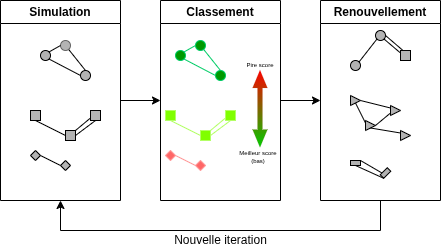

The diagram above was exported from draw.io. Its source (the exported page's mxGraphModel, read from the mxfile embedded in the PNG):
<mxGraphModel dx="1307" dy="769" grid="1" gridSize="10" guides="1" tooltips="1" connect="1" arrows="1" fold="1" page="1" pageScale="1" pageWidth="850" pageHeight="1100" math="0" shadow="0">
  <root>
    <mxCell id="0" />
    <mxCell id="1" parent="0" />
    <mxCell id="BPX-tp_l9XkZSt9TirF8-90" edge="1" parent="1" source="BPX-tp_l9XkZSt9TirF8-48" style="edgeStyle=orthogonalEdgeStyle;rounded=0;orthogonalLoop=1;jettySize=auto;html=1;">
      <mxGeometry relative="1" as="geometry">
        <mxPoint x="400" y="300" as="targetPoint" />
      </mxGeometry>
    </mxCell>
    <mxCell id="BPX-tp_l9XkZSt9TirF8-48" parent="1" style="swimlane;whiteSpace=wrap;html=1;" value="Simulation" vertex="1">
      <mxGeometry height="200" width="120" x="240" y="200" as="geometry">
        <mxRectangle height="30" width="50" x="240" y="200" as="alternateBounds" />
      </mxGeometry>
    </mxCell>
    <mxCell id="BPX-tp_l9XkZSt9TirF8-5" parent="BPX-tp_l9XkZSt9TirF8-48" style="ellipse;whiteSpace=wrap;html=1;shapeInside=1;aspect=fixed;fillColor=#B3B3B3;" value="" vertex="1">
      <mxGeometry height="10" width="10" x="40" y="50" as="geometry" />
    </mxCell>
    <mxCell id="BPX-tp_l9XkZSt9TirF8-6" parent="BPX-tp_l9XkZSt9TirF8-48" style="ellipse;whiteSpace=wrap;html=1;shapeInside=1;aspect=fixed;fillColor=#B3B3B3;" value="" vertex="1">
      <mxGeometry height="10" width="10" x="80" y="70" as="geometry" />
    </mxCell>
    <mxCell id="BPX-tp_l9XkZSt9TirF8-8" edge="1" parent="BPX-tp_l9XkZSt9TirF8-48" source="BPX-tp_l9XkZSt9TirF8-7" style="rounded=0;orthogonalLoop=1;jettySize=auto;html=1;entryX=0.5;entryY=0;entryDx=0;entryDy=0;strokeWidth=1;endArrow=none;endFill=0;" target="BPX-tp_l9XkZSt9TirF8-6" value=" ">
      <mxGeometry relative="1" as="geometry" />
    </mxCell>
    <mxCell id="BPX-tp_l9XkZSt9TirF8-7" parent="BPX-tp_l9XkZSt9TirF8-48" style="ellipse;whiteSpace=wrap;html=1;shapeInside=1;aspect=fixed;fillColor=#B3B3B3;fontColor=#333333;strokeColor=#666666;" value="" vertex="1">
      <mxGeometry height="10" width="10" x="60" y="40" as="geometry" />
    </mxCell>
    <mxCell id="BPX-tp_l9XkZSt9TirF8-10" edge="1" parent="BPX-tp_l9XkZSt9TirF8-48" source="BPX-tp_l9XkZSt9TirF8-5" style="endArrow=none;html=1;rounded=0;entryX=0;entryY=0.5;entryDx=0;entryDy=0;exitX=1;exitY=0;exitDx=0;exitDy=0;" target="BPX-tp_l9XkZSt9TirF8-7" value="">
      <mxGeometry height="50" relative="1" width="50" as="geometry">
        <mxPoint x="300" y="200" as="sourcePoint" />
        <mxPoint x="350" y="150" as="targetPoint" />
      </mxGeometry>
    </mxCell>
    <mxCell id="BPX-tp_l9XkZSt9TirF8-11" edge="1" parent="BPX-tp_l9XkZSt9TirF8-48" source="BPX-tp_l9XkZSt9TirF8-5" style="endArrow=none;html=1;rounded=0;exitX=1;exitY=1;exitDx=0;exitDy=0;entryX=0;entryY=0.5;entryDx=0;entryDy=0;" target="BPX-tp_l9XkZSt9TirF8-6" value="">
      <mxGeometry height="50" relative="1" width="50" as="geometry">
        <Array as="points" />
        <mxPoint x="300" y="200" as="sourcePoint" />
        <mxPoint x="350" y="150" as="targetPoint" />
      </mxGeometry>
    </mxCell>
    <mxCell id="BPX-tp_l9XkZSt9TirF8-16" edge="1" parent="BPX-tp_l9XkZSt9TirF8-48" source="BPX-tp_l9XkZSt9TirF8-24" style="endArrow=none;html=1;rounded=0;entryX=0;entryY=0.5;entryDx=0;entryDy=0;exitX=0.5;exitY=1;exitDx=0;exitDy=0;fillColor=#B3B3B3;" target="BPX-tp_l9XkZSt9TirF8-26" value="">
      <mxGeometry height="50" relative="1" width="50" as="geometry">
        <mxPoint x="38.53553390590719" y="123.53553390590719" as="sourcePoint" />
        <mxPoint x="70" y="135" as="targetPoint" />
      </mxGeometry>
    </mxCell>
    <mxCell id="BPX-tp_l9XkZSt9TirF8-20" edge="1" parent="BPX-tp_l9XkZSt9TirF8-48" source="BPX-tp_l9XkZSt9TirF8-26" style="endArrow=none;html=1;rounded=0;exitX=1;exitY=0.5;exitDx=0;exitDy=0;entryX=0.5;entryY=1;entryDx=0;entryDy=0;fillColor=#B3B3B3;" target="BPX-tp_l9XkZSt9TirF8-25" value="">
      <mxGeometry height="50" relative="1" width="50" as="geometry">
        <mxPoint x="80" y="135" as="sourcePoint" />
        <mxPoint x="101.46446609406712" y="123.535533905933" as="targetPoint" />
      </mxGeometry>
    </mxCell>
    <mxCell id="BPX-tp_l9XkZSt9TirF8-21" parent="BPX-tp_l9XkZSt9TirF8-48" style="rhombus;whiteSpace=wrap;html=1;shapeInside=1;fillColor=#B3B3B3;" value="" vertex="1">
      <mxGeometry height="10" width="10" x="30" y="150" as="geometry" />
    </mxCell>
    <mxCell id="BPX-tp_l9XkZSt9TirF8-22" parent="BPX-tp_l9XkZSt9TirF8-48" style="rhombus;whiteSpace=wrap;html=1;shapeInside=1;fillColor=#B3B3B3;" value="" vertex="1">
      <mxGeometry height="10" width="10" x="60" y="160" as="geometry" />
    </mxCell>
    <mxCell id="BPX-tp_l9XkZSt9TirF8-23" edge="1" parent="BPX-tp_l9XkZSt9TirF8-48" source="BPX-tp_l9XkZSt9TirF8-21" style="endArrow=none;html=1;rounded=0;exitX=1;exitY=0.5;exitDx=0;exitDy=0;entryX=0;entryY=0.5;entryDx=0;entryDy=0;fillColor=#B3B3B3;" target="BPX-tp_l9XkZSt9TirF8-22" value="">
      <mxGeometry height="50" relative="1" width="50" as="geometry">
        <mxPoint x="300" y="200" as="sourcePoint" />
        <mxPoint x="350" y="150" as="targetPoint" />
      </mxGeometry>
    </mxCell>
    <mxCell id="BPX-tp_l9XkZSt9TirF8-24" parent="BPX-tp_l9XkZSt9TirF8-48" style="whiteSpace=wrap;html=1;aspect=fixed;fillColor=#B3B3B3;" value="" vertex="1">
      <mxGeometry height="10" width="10" x="30" y="110" as="geometry" />
    </mxCell>
    <mxCell id="BPX-tp_l9XkZSt9TirF8-25" parent="BPX-tp_l9XkZSt9TirF8-48" style="whiteSpace=wrap;html=1;aspect=fixed;fillColor=#B3B3B3;" value="" vertex="1">
      <mxGeometry height="10" width="10" x="90" y="110" as="geometry" />
    </mxCell>
    <mxCell id="BPX-tp_l9XkZSt9TirF8-26" parent="BPX-tp_l9XkZSt9TirF8-48" style="whiteSpace=wrap;html=1;aspect=fixed;fillColor=#B3B3B3;" value="" vertex="1">
      <mxGeometry height="10" width="10" x="65" y="130" as="geometry" />
    </mxCell>
    <mxCell id="BPX-tp_l9XkZSt9TirF8-27" edge="1" parent="BPX-tp_l9XkZSt9TirF8-48" source="BPX-tp_l9XkZSt9TirF8-26" style="endArrow=none;html=1;rounded=0;exitX=1;exitY=0;exitDx=0;exitDy=0;entryX=0;entryY=0.75;entryDx=0;entryDy=0;fillColor=#B3B3B3;" target="BPX-tp_l9XkZSt9TirF8-25" value="">
      <mxGeometry height="50" relative="1" width="50" as="geometry">
        <mxPoint x="180" y="155" as="sourcePoint" />
        <mxPoint x="200" y="140" as="targetPoint" />
      </mxGeometry>
    </mxCell>
    <mxCell id="BPX-tp_l9XkZSt9TirF8-91" edge="1" parent="1" source="BPX-tp_l9XkZSt9TirF8-50" style="edgeStyle=orthogonalEdgeStyle;rounded=0;orthogonalLoop=1;jettySize=auto;html=1;">
      <mxGeometry relative="1" as="geometry">
        <mxPoint x="560" y="300" as="targetPoint" />
      </mxGeometry>
    </mxCell>
    <mxCell id="BPX-tp_l9XkZSt9TirF8-50" parent="1" style="swimlane;whiteSpace=wrap;html=1;" value="Classement" vertex="1">
      <mxGeometry height="200" width="120" x="400" y="200" as="geometry" />
    </mxCell>
    <mxCell id="BPX-tp_l9XkZSt9TirF8-28" parent="BPX-tp_l9XkZSt9TirF8-50" style="ellipse;whiteSpace=wrap;html=1;shapeInside=1;aspect=fixed;fillColor=#009900;strokeColor=#00CC66;" value="" vertex="1">
      <mxGeometry height="10" width="10" x="15" y="50" as="geometry" />
    </mxCell>
    <mxCell id="BPX-tp_l9XkZSt9TirF8-29" parent="BPX-tp_l9XkZSt9TirF8-50" style="ellipse;whiteSpace=wrap;html=1;shapeInside=1;aspect=fixed;fillColor=#009900;strokeColor=#00CC66;" value="" vertex="1">
      <mxGeometry height="10" width="10" x="55" y="70" as="geometry" />
    </mxCell>
    <mxCell id="BPX-tp_l9XkZSt9TirF8-30" edge="1" parent="BPX-tp_l9XkZSt9TirF8-50" source="BPX-tp_l9XkZSt9TirF8-31" style="rounded=0;orthogonalLoop=1;jettySize=auto;html=1;entryX=0.5;entryY=0;entryDx=0;entryDy=0;strokeWidth=1;endArrow=none;endFill=0;strokeColor=#00CC66;" target="BPX-tp_l9XkZSt9TirF8-29" value=" ">
      <mxGeometry relative="1" as="geometry" />
    </mxCell>
    <mxCell id="BPX-tp_l9XkZSt9TirF8-31" parent="BPX-tp_l9XkZSt9TirF8-50" style="ellipse;whiteSpace=wrap;html=1;shapeInside=1;aspect=fixed;fillColor=#009900;strokeColor=#00CC66;" value="" vertex="1">
      <mxGeometry height="10" width="10" x="35" y="40" as="geometry" />
    </mxCell>
    <mxCell id="BPX-tp_l9XkZSt9TirF8-32" edge="1" parent="BPX-tp_l9XkZSt9TirF8-50" source="BPX-tp_l9XkZSt9TirF8-28" style="endArrow=none;html=1;rounded=0;entryX=0;entryY=0.5;entryDx=0;entryDy=0;exitX=1;exitY=0;exitDx=0;exitDy=0;strokeColor=#00CC66;" target="BPX-tp_l9XkZSt9TirF8-31" value="">
      <mxGeometry height="50" relative="1" width="50" as="geometry">
        <mxPoint x="275" y="200" as="sourcePoint" />
        <mxPoint x="325" y="150" as="targetPoint" />
      </mxGeometry>
    </mxCell>
    <mxCell id="BPX-tp_l9XkZSt9TirF8-33" edge="1" parent="BPX-tp_l9XkZSt9TirF8-50" source="BPX-tp_l9XkZSt9TirF8-28" style="endArrow=none;html=1;rounded=0;exitX=1;exitY=1;exitDx=0;exitDy=0;entryX=0;entryY=0.5;entryDx=0;entryDy=0;strokeColor=#00CC66;" target="BPX-tp_l9XkZSt9TirF8-29" value="">
      <mxGeometry height="50" relative="1" width="50" as="geometry">
        <Array as="points" />
        <mxPoint x="275" y="200" as="sourcePoint" />
        <mxPoint x="325" y="150" as="targetPoint" />
      </mxGeometry>
    </mxCell>
    <mxCell id="BPX-tp_l9XkZSt9TirF8-34" edge="1" parent="BPX-tp_l9XkZSt9TirF8-50" source="BPX-tp_l9XkZSt9TirF8-39" style="endArrow=none;html=1;rounded=0;entryX=0;entryY=0.5;entryDx=0;entryDy=0;exitX=0.5;exitY=1;exitDx=0;exitDy=0;strokeColor=#B3FF66;" target="BPX-tp_l9XkZSt9TirF8-41" value="">
      <mxGeometry height="50" relative="1" width="50" as="geometry">
        <mxPoint x="13.535533905907187" y="123.53553390590719" as="sourcePoint" />
        <mxPoint x="45" y="135" as="targetPoint" />
      </mxGeometry>
    </mxCell>
    <mxCell id="BPX-tp_l9XkZSt9TirF8-35" edge="1" parent="BPX-tp_l9XkZSt9TirF8-50" source="BPX-tp_l9XkZSt9TirF8-41" style="endArrow=none;html=1;rounded=0;exitX=1;exitY=0.5;exitDx=0;exitDy=0;entryX=0.5;entryY=1;entryDx=0;entryDy=0;strokeColor=#B3FF66;" target="BPX-tp_l9XkZSt9TirF8-40" value="">
      <mxGeometry height="50" relative="1" width="50" as="geometry">
        <mxPoint x="55" y="135" as="sourcePoint" />
        <mxPoint x="76.46446609406712" y="123.535533905933" as="targetPoint" />
      </mxGeometry>
    </mxCell>
    <mxCell id="BPX-tp_l9XkZSt9TirF8-36" parent="BPX-tp_l9XkZSt9TirF8-50" style="rhombus;whiteSpace=wrap;html=1;shapeInside=1;fillColor=#FF6666;strokeColor=#FF9999;" value="" vertex="1">
      <mxGeometry height="10" width="10" x="5" y="150" as="geometry" />
    </mxCell>
    <mxCell id="BPX-tp_l9XkZSt9TirF8-37" parent="BPX-tp_l9XkZSt9TirF8-50" style="rhombus;whiteSpace=wrap;html=1;shapeInside=1;fillColor=#FF6666;strokeColor=#FF9999;" value="" vertex="1">
      <mxGeometry height="10" width="10" x="35" y="160" as="geometry" />
    </mxCell>
    <mxCell id="BPX-tp_l9XkZSt9TirF8-38" edge="1" parent="BPX-tp_l9XkZSt9TirF8-50" source="BPX-tp_l9XkZSt9TirF8-36" style="endArrow=none;html=1;rounded=0;exitX=1;exitY=0.5;exitDx=0;exitDy=0;entryX=0;entryY=0.5;entryDx=0;entryDy=0;fillColor=#FF9999;strokeColor=#FF9999;" target="BPX-tp_l9XkZSt9TirF8-37" value="">
      <mxGeometry height="50" relative="1" width="50" as="geometry">
        <mxPoint x="275" y="200" as="sourcePoint" />
        <mxPoint x="325" y="150" as="targetPoint" />
      </mxGeometry>
    </mxCell>
    <mxCell id="BPX-tp_l9XkZSt9TirF8-39" parent="BPX-tp_l9XkZSt9TirF8-50" style="whiteSpace=wrap;html=1;aspect=fixed;strokeColor=#B3FF66;fillColor=#80FF00;" value="" vertex="1">
      <mxGeometry height="10" width="10" x="5" y="110" as="geometry" />
    </mxCell>
    <mxCell id="BPX-tp_l9XkZSt9TirF8-40" parent="BPX-tp_l9XkZSt9TirF8-50" style="whiteSpace=wrap;html=1;aspect=fixed;strokeColor=#B3FF66;fillColor=#80FF00;" value="" vertex="1">
      <mxGeometry height="10" width="10" x="65" y="110" as="geometry" />
    </mxCell>
    <mxCell id="BPX-tp_l9XkZSt9TirF8-41" parent="BPX-tp_l9XkZSt9TirF8-50" style="whiteSpace=wrap;html=1;aspect=fixed;strokeColor=#B3FF66;fillColor=#80FF00;" value="" vertex="1">
      <mxGeometry height="10" width="10" x="40" y="130" as="geometry" />
    </mxCell>
    <mxCell id="BPX-tp_l9XkZSt9TirF8-42" edge="1" parent="BPX-tp_l9XkZSt9TirF8-50" source="BPX-tp_l9XkZSt9TirF8-41" style="endArrow=none;html=1;rounded=0;exitX=1;exitY=0;exitDx=0;exitDy=0;entryX=0;entryY=0.75;entryDx=0;entryDy=0;strokeColor=#B3FF66;" target="BPX-tp_l9XkZSt9TirF8-40" value="">
      <mxGeometry height="50" relative="1" width="50" as="geometry">
        <mxPoint x="155" y="155" as="sourcePoint" />
        <mxPoint x="175" y="140" as="targetPoint" />
      </mxGeometry>
    </mxCell>
    <mxCell id="BPX-tp_l9XkZSt9TirF8-43" edge="1" parent="BPX-tp_l9XkZSt9TirF8-50" style="shape=flexArrow;endArrow=classic;startArrow=classic;html=1;rounded=0;fillColor=#FF0000;strokeColor=#b85450;gradientColor=#00CC00;gradientDirection=south;startSize=6;strokeWidth=0;endSize=6;width=5;startWidth=10;endWidth=10;sourcePerimeterSpacing=0;" value="">
      <mxGeometry height="100" relative="1" width="100" as="geometry">
        <mxPoint x="100" y="70" as="sourcePoint" />
        <mxPoint x="100" y="147.38" as="targetPoint" />
      </mxGeometry>
    </mxCell>
    <mxCell id="BPX-tp_l9XkZSt9TirF8-44" parent="BPX-tp_l9XkZSt9TirF8-50" style="text;html=1;whiteSpace=wrap;strokeColor=none;fillColor=none;align=center;verticalAlign=middle;rounded=0;" value="&lt;font style=&quot;font-size: 6px;&quot;&gt;Pire score&lt;/font&gt;" vertex="1">
      <mxGeometry height="5" width="30" x="85" y="60" as="geometry" />
    </mxCell>
    <mxCell id="BPX-tp_l9XkZSt9TirF8-45" parent="BPX-tp_l9XkZSt9TirF8-50" style="text;html=1;whiteSpace=wrap;strokeColor=none;fillColor=none;align=center;verticalAlign=middle;rounded=0;" value="&lt;div style=&quot;line-height: 60%;&quot;&gt;&lt;font style=&quot;font-size: 6px; line-height: 60%;&quot;&gt;Meilleur score&lt;/font&gt;&lt;div&gt;&lt;font style=&quot;font-size: 6px; line-height: 60%;&quot;&gt;(bas)&lt;/font&gt;&lt;/div&gt;&lt;/div&gt;" vertex="1">
      <mxGeometry height="10" width="40" x="78" y="150" as="geometry" />
    </mxCell>
    <mxCell id="BPX-tp_l9XkZSt9TirF8-93" edge="1" parent="1" source="BPX-tp_l9XkZSt9TirF8-67" style="edgeStyle=orthogonalEdgeStyle;rounded=0;orthogonalLoop=1;jettySize=auto;html=1;entryX=0.5;entryY=1;entryDx=0;entryDy=0;" target="BPX-tp_l9XkZSt9TirF8-48">
      <mxGeometry relative="1" as="geometry">
        <Array as="points">
          <mxPoint x="620" y="430" />
          <mxPoint x="300" y="430" />
        </Array>
        <mxPoint x="620" y="490" as="targetPoint" />
      </mxGeometry>
    </mxCell>
    <mxCell id="BPX-tp_l9XkZSt9TirF8-67" parent="1" style="swimlane;whiteSpace=wrap;html=1;" value="Renouvellement" vertex="1">
      <mxGeometry height="200" width="120" x="560" y="200" as="geometry" />
    </mxCell>
    <mxCell id="BPX-tp_l9XkZSt9TirF8-68" parent="BPX-tp_l9XkZSt9TirF8-67" style="whiteSpace=wrap;html=1;aspect=fixed;fillColor=#B3B3B3;" value="" vertex="1">
      <mxGeometry height="10" width="10" x="80" y="50" as="geometry" />
    </mxCell>
    <mxCell id="BPX-tp_l9XkZSt9TirF8-69" parent="BPX-tp_l9XkZSt9TirF8-67" style="ellipse;whiteSpace=wrap;html=1;shapeInside=1;aspect=fixed;fillColor=#B3B3B3;" value="" vertex="1">
      <mxGeometry height="10" width="10" x="55" y="30" as="geometry" />
    </mxCell>
    <mxCell id="BPX-tp_l9XkZSt9TirF8-70" parent="BPX-tp_l9XkZSt9TirF8-67" style="ellipse;whiteSpace=wrap;html=1;shapeInside=1;aspect=fixed;fillColor=#B3B3B3;" value="" vertex="1">
      <mxGeometry height="10" width="10" x="30" y="60" as="geometry" />
    </mxCell>
    <mxCell id="BPX-tp_l9XkZSt9TirF8-73" edge="1" parent="BPX-tp_l9XkZSt9TirF8-67" source="BPX-tp_l9XkZSt9TirF8-68" style="endArrow=none;html=1;rounded=0;entryX=1;entryY=0.5;entryDx=0;entryDy=0;exitX=0.25;exitY=0;exitDx=0;exitDy=0;" target="BPX-tp_l9XkZSt9TirF8-69" value="">
      <mxGeometry height="50" relative="1" width="50" as="geometry">
        <mxPoint x="-130" y="150" as="sourcePoint" />
        <mxPoint x="-80" y="100" as="targetPoint" />
      </mxGeometry>
    </mxCell>
    <mxCell id="BPX-tp_l9XkZSt9TirF8-72" edge="1" parent="BPX-tp_l9XkZSt9TirF8-67" source="BPX-tp_l9XkZSt9TirF8-69" style="endArrow=none;html=1;rounded=0;entryX=0;entryY=0.25;entryDx=0;entryDy=0;exitX=1;exitY=1;exitDx=0;exitDy=0;" target="BPX-tp_l9XkZSt9TirF8-68" value="">
      <mxGeometry height="50" relative="1" width="50" as="geometry">
        <mxPoint x="-130" y="150" as="sourcePoint" />
        <mxPoint x="-80" y="100" as="targetPoint" />
      </mxGeometry>
    </mxCell>
    <mxCell id="BPX-tp_l9XkZSt9TirF8-71" edge="1" parent="BPX-tp_l9XkZSt9TirF8-67" source="BPX-tp_l9XkZSt9TirF8-70" style="endArrow=none;html=1;rounded=0;entryX=0;entryY=1;entryDx=0;entryDy=0;exitX=1;exitY=0;exitDx=0;exitDy=0;" target="BPX-tp_l9XkZSt9TirF8-69" value="">
      <mxGeometry height="50" relative="1" width="50" as="geometry">
        <mxPoint x="-130" y="150" as="sourcePoint" />
        <mxPoint x="-80" y="100" as="targetPoint" />
      </mxGeometry>
    </mxCell>
    <mxCell id="BPX-tp_l9XkZSt9TirF8-75" parent="BPX-tp_l9XkZSt9TirF8-67" style="triangle;whiteSpace=wrap;html=1;shapeInside=1;strokeColor=default;fillColor=#B3B3B3;" value="" vertex="1">
      <mxGeometry height="10" width="10" x="30" y="95" as="geometry" />
    </mxCell>
    <mxCell id="BPX-tp_l9XkZSt9TirF8-76" parent="BPX-tp_l9XkZSt9TirF8-67" style="triangle;whiteSpace=wrap;html=1;shapeInside=1;fillColor=#B3B3B3;strokeColor=default;" value="" vertex="1">
      <mxGeometry height="10" width="10" x="70" y="105" as="geometry" />
    </mxCell>
    <mxCell id="BPX-tp_l9XkZSt9TirF8-77" parent="BPX-tp_l9XkZSt9TirF8-67" style="triangle;whiteSpace=wrap;html=1;shapeInside=1;strokeColor=default;fillColor=#B3B3B3;" value="" vertex="1">
      <mxGeometry height="10" width="10" x="45" y="120" as="geometry" />
    </mxCell>
    <mxCell id="BPX-tp_l9XkZSt9TirF8-80" parent="BPX-tp_l9XkZSt9TirF8-67" style="rounded=0;whiteSpace=wrap;html=1;strokeColor=default;fillColor=#B3B3B3;" value="" vertex="1">
      <mxGeometry height="5" width="10" x="30" y="160" as="geometry" />
    </mxCell>
    <mxCell id="BPX-tp_l9XkZSt9TirF8-81" parent="BPX-tp_l9XkZSt9TirF8-67" style="rounded=0;whiteSpace=wrap;html=1;rotation=-45;strokeColor=default;fillColor=#B3B3B3;" value="" vertex="1">
      <mxGeometry height="5" width="10" x="60" y="170" as="geometry" />
    </mxCell>
    <mxCell id="BPX-tp_l9XkZSt9TirF8-87" edge="1" parent="BPX-tp_l9XkZSt9TirF8-67" source="BPX-tp_l9XkZSt9TirF8-76" style="endArrow=none;html=1;rounded=0;entryX=1;entryY=0.5;entryDx=0;entryDy=0;exitX=0;exitY=0.25;exitDx=0;exitDy=0;strokeColor=default;" target="BPX-tp_l9XkZSt9TirF8-75" value="">
      <mxGeometry height="50" relative="1" width="50" as="geometry">
        <mxPoint x="-130" y="150" as="sourcePoint" />
        <mxPoint x="-80" y="100" as="targetPoint" />
      </mxGeometry>
    </mxCell>
    <mxCell id="BPX-tp_l9XkZSt9TirF8-86" edge="1" parent="BPX-tp_l9XkZSt9TirF8-67" source="BPX-tp_l9XkZSt9TirF8-77" style="endArrow=none;html=1;rounded=0;entryX=0;entryY=0.75;entryDx=0;entryDy=0;exitX=1;exitY=0.5;exitDx=0;exitDy=0;strokeColor=default;" target="BPX-tp_l9XkZSt9TirF8-76" value="">
      <mxGeometry height="50" relative="1" width="50" as="geometry">
        <mxPoint x="-130" y="150" as="sourcePoint" />
        <mxPoint x="-80" y="100" as="targetPoint" />
      </mxGeometry>
    </mxCell>
    <mxCell id="BPX-tp_l9XkZSt9TirF8-88" parent="BPX-tp_l9XkZSt9TirF8-67" style="triangle;whiteSpace=wrap;html=1;shapeInside=1;strokeColor=default;fillColor=#B3B3B3;" value="" vertex="1">
      <mxGeometry height="10" width="10" x="80" y="130" as="geometry" />
    </mxCell>
    <mxCell id="BPX-tp_l9XkZSt9TirF8-85" edge="1" parent="BPX-tp_l9XkZSt9TirF8-67" source="BPX-tp_l9XkZSt9TirF8-77" style="endArrow=none;html=1;rounded=0;exitX=0.5;exitY=1;exitDx=0;exitDy=0;entryX=0;entryY=0.25;entryDx=0;entryDy=0;strokeColor=default;" target="BPX-tp_l9XkZSt9TirF8-88" value="">
      <mxGeometry height="50" relative="1" width="50" as="geometry">
        <mxPoint x="-130" y="150" as="sourcePoint" />
        <mxPoint x="-80" y="100" as="targetPoint" />
      </mxGeometry>
    </mxCell>
    <mxCell id="BPX-tp_l9XkZSt9TirF8-84" edge="1" parent="BPX-tp_l9XkZSt9TirF8-67" source="BPX-tp_l9XkZSt9TirF8-81" style="endArrow=none;html=1;rounded=0;entryX=1;entryY=0;entryDx=0;entryDy=0;exitX=0.25;exitY=0;exitDx=0;exitDy=0;strokeColor=default;fillColor=#B3B3B3;" target="BPX-tp_l9XkZSt9TirF8-80" value="">
      <mxGeometry height="50" relative="1" width="50" as="geometry">
        <mxPoint x="-130" y="150" as="sourcePoint" />
        <mxPoint x="-80" y="100" as="targetPoint" />
      </mxGeometry>
    </mxCell>
    <mxCell id="BPX-tp_l9XkZSt9TirF8-83" edge="1" parent="BPX-tp_l9XkZSt9TirF8-67" source="BPX-tp_l9XkZSt9TirF8-80" style="endArrow=none;html=1;rounded=0;entryX=0;entryY=1;entryDx=0;entryDy=0;exitX=0.5;exitY=1;exitDx=0;exitDy=0;strokeColor=default;fillColor=#B3B3B3;" target="BPX-tp_l9XkZSt9TirF8-81" value="">
      <mxGeometry height="50" relative="1" width="50" as="geometry">
        <mxPoint x="-130" y="150" as="sourcePoint" />
        <mxPoint x="-80" y="100" as="targetPoint" />
      </mxGeometry>
    </mxCell>
    <mxCell id="BPX-tp_l9XkZSt9TirF8-82" edge="1" parent="BPX-tp_l9XkZSt9TirF8-67" source="BPX-tp_l9XkZSt9TirF8-75" style="endArrow=none;html=1;rounded=0;entryX=0;entryY=0.25;entryDx=0;entryDy=0;exitX=0.5;exitY=1;exitDx=0;exitDy=0;strokeColor=default;" target="BPX-tp_l9XkZSt9TirF8-77" value="">
      <mxGeometry height="50" relative="1" width="50" as="geometry">
        <mxPoint y="260" as="sourcePoint" />
        <mxPoint x="50" y="210" as="targetPoint" />
      </mxGeometry>
    </mxCell>
    <mxCell id="BPX-tp_l9XkZSt9TirF8-94" parent="1" style="text;html=1;whiteSpace=wrap;strokeColor=none;fillColor=none;align=center;verticalAlign=middle;rounded=0;" value="Nouvelle iteration" vertex="1">
      <mxGeometry height="20" width="105" x="407.5" y="430" as="geometry" />
    </mxCell>
  </root>
</mxGraphModel>